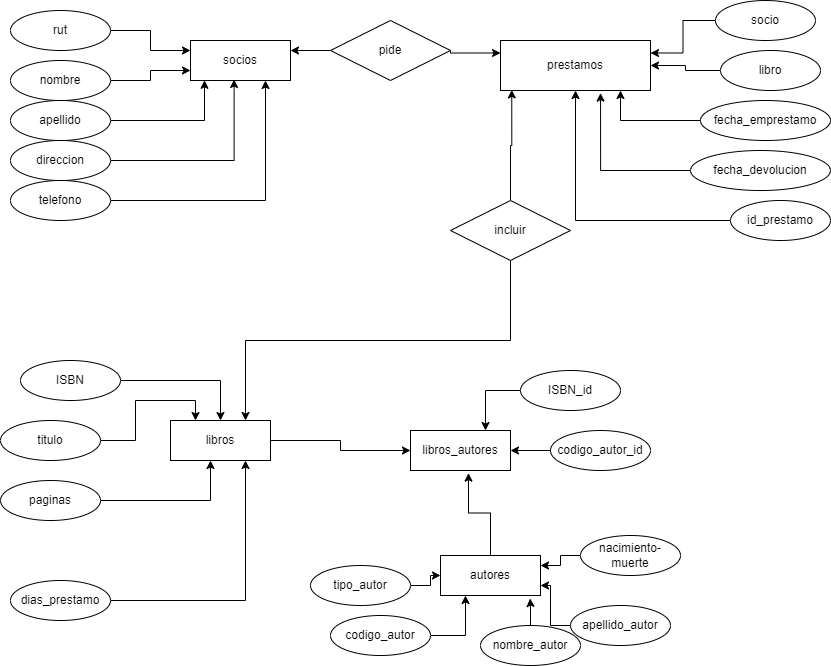

The diagram above was exported from draw.io. Its source (the exported page's mxGraphModel, read from the mxfile embedded in the PNG):
<mxGraphModel dx="941" dy="427" grid="1" gridSize="10" guides="1" tooltips="1" connect="1" arrows="1" fold="1" page="1" pageScale="1" pageWidth="850" pageHeight="1100" math="0" shadow="0">
  <root>
    <mxCell id="0" />
    <mxCell id="1" parent="0" />
    <mxCell id="6-ZRwVYwtKcM4xsnDReo-60" style="edgeStyle=orthogonalEdgeStyle;rounded=0;orthogonalLoop=1;jettySize=auto;html=1;entryX=0;entryY=0.25;entryDx=0;entryDy=0;" parent="1" source="6-ZRwVYwtKcM4xsnDReo-5" target="6-ZRwVYwtKcM4xsnDReo-25" edge="1">
      <mxGeometry relative="1" as="geometry" />
    </mxCell>
    <mxCell id="6-ZRwVYwtKcM4xsnDReo-5" value="rut" style="ellipse;whiteSpace=wrap;html=1;align=center;" parent="1" vertex="1">
      <mxGeometry x="60" y="90" width="100" height="40" as="geometry" />
    </mxCell>
    <mxCell id="6-ZRwVYwtKcM4xsnDReo-59" style="edgeStyle=orthogonalEdgeStyle;rounded=0;orthogonalLoop=1;jettySize=auto;html=1;entryX=0;entryY=0.75;entryDx=0;entryDy=0;" parent="1" source="6-ZRwVYwtKcM4xsnDReo-6" target="6-ZRwVYwtKcM4xsnDReo-25" edge="1">
      <mxGeometry relative="1" as="geometry" />
    </mxCell>
    <mxCell id="6-ZRwVYwtKcM4xsnDReo-6" value="nombre" style="ellipse;whiteSpace=wrap;html=1;align=center;" parent="1" vertex="1">
      <mxGeometry x="60" y="140" width="100" height="40" as="geometry" />
    </mxCell>
    <mxCell id="6-ZRwVYwtKcM4xsnDReo-28" style="edgeStyle=orthogonalEdgeStyle;rounded=0;orthogonalLoop=1;jettySize=auto;html=1;entryX=0.14;entryY=0.995;entryDx=0;entryDy=0;entryPerimeter=0;" parent="1" source="6-ZRwVYwtKcM4xsnDReo-7" target="6-ZRwVYwtKcM4xsnDReo-25" edge="1">
      <mxGeometry relative="1" as="geometry" />
    </mxCell>
    <mxCell id="6-ZRwVYwtKcM4xsnDReo-7" value="apellido" style="ellipse;whiteSpace=wrap;html=1;align=center;" parent="1" vertex="1">
      <mxGeometry x="60" y="180" width="100" height="40" as="geometry" />
    </mxCell>
    <mxCell id="6-ZRwVYwtKcM4xsnDReo-29" style="edgeStyle=orthogonalEdgeStyle;rounded=0;orthogonalLoop=1;jettySize=auto;html=1;entryX=0.436;entryY=0.975;entryDx=0;entryDy=0;entryPerimeter=0;" parent="1" source="6-ZRwVYwtKcM4xsnDReo-8" target="6-ZRwVYwtKcM4xsnDReo-25" edge="1">
      <mxGeometry relative="1" as="geometry" />
    </mxCell>
    <mxCell id="6-ZRwVYwtKcM4xsnDReo-8" value="direccion" style="ellipse;whiteSpace=wrap;html=1;align=center;" parent="1" vertex="1">
      <mxGeometry x="60" y="220" width="100" height="40" as="geometry" />
    </mxCell>
    <mxCell id="6-ZRwVYwtKcM4xsnDReo-30" style="edgeStyle=orthogonalEdgeStyle;rounded=0;orthogonalLoop=1;jettySize=auto;html=1;entryX=0.75;entryY=1;entryDx=0;entryDy=0;" parent="1" source="6-ZRwVYwtKcM4xsnDReo-9" target="6-ZRwVYwtKcM4xsnDReo-25" edge="1">
      <mxGeometry relative="1" as="geometry" />
    </mxCell>
    <mxCell id="6-ZRwVYwtKcM4xsnDReo-9" value="telefono" style="ellipse;whiteSpace=wrap;html=1;align=center;" parent="1" vertex="1">
      <mxGeometry x="60" y="260" width="100" height="40" as="geometry" />
    </mxCell>
    <mxCell id="6-ZRwVYwtKcM4xsnDReo-35" style="edgeStyle=orthogonalEdgeStyle;rounded=0;orthogonalLoop=1;jettySize=auto;html=1;entryX=1;entryY=0.25;entryDx=0;entryDy=0;" parent="1" source="6-ZRwVYwtKcM4xsnDReo-10" target="6-ZRwVYwtKcM4xsnDReo-31" edge="1">
      <mxGeometry relative="1" as="geometry" />
    </mxCell>
    <mxCell id="6-ZRwVYwtKcM4xsnDReo-10" value="socio" style="ellipse;whiteSpace=wrap;html=1;align=center;" parent="1" vertex="1">
      <mxGeometry x="765" y="80" width="100" height="40" as="geometry" />
    </mxCell>
    <mxCell id="6-ZRwVYwtKcM4xsnDReo-55" value="" style="edgeStyle=orthogonalEdgeStyle;rounded=0;orthogonalLoop=1;jettySize=auto;html=1;" parent="1" source="6-ZRwVYwtKcM4xsnDReo-11" target="6-ZRwVYwtKcM4xsnDReo-31" edge="1">
      <mxGeometry relative="1" as="geometry" />
    </mxCell>
    <mxCell id="6-ZRwVYwtKcM4xsnDReo-11" value="libro" style="ellipse;whiteSpace=wrap;html=1;align=center;" parent="1" vertex="1">
      <mxGeometry x="770" y="130" width="100" height="40" as="geometry" />
    </mxCell>
    <mxCell id="6-ZRwVYwtKcM4xsnDReo-38" style="edgeStyle=orthogonalEdgeStyle;rounded=0;orthogonalLoop=1;jettySize=auto;html=1;entryX=0.667;entryY=1.052;entryDx=0;entryDy=0;entryPerimeter=0;" parent="1" source="6-ZRwVYwtKcM4xsnDReo-12" target="6-ZRwVYwtKcM4xsnDReo-31" edge="1">
      <mxGeometry relative="1" as="geometry" />
    </mxCell>
    <mxCell id="6-ZRwVYwtKcM4xsnDReo-12" value="fecha_devolucion" style="ellipse;whiteSpace=wrap;html=1;align=center;" parent="1" vertex="1">
      <mxGeometry x="740" y="230" width="140" height="40" as="geometry" />
    </mxCell>
    <mxCell id="6-ZRwVYwtKcM4xsnDReo-63" style="edgeStyle=orthogonalEdgeStyle;rounded=0;orthogonalLoop=1;jettySize=auto;html=1;entryX=0.5;entryY=1;entryDx=0;entryDy=0;" parent="1" source="6-ZRwVYwtKcM4xsnDReo-13" target="6-ZRwVYwtKcM4xsnDReo-31" edge="1">
      <mxGeometry relative="1" as="geometry" />
    </mxCell>
    <mxCell id="6-ZRwVYwtKcM4xsnDReo-13" value="id_prestamo" style="ellipse;whiteSpace=wrap;html=1;align=center;" parent="1" vertex="1">
      <mxGeometry x="780" y="280" width="100" height="40" as="geometry" />
    </mxCell>
    <mxCell id="6-ZRwVYwtKcM4xsnDReo-37" style="edgeStyle=orthogonalEdgeStyle;rounded=0;orthogonalLoop=1;jettySize=auto;html=1;entryX=0.8;entryY=1;entryDx=0;entryDy=0;entryPerimeter=0;" parent="1" source="6-ZRwVYwtKcM4xsnDReo-14" target="6-ZRwVYwtKcM4xsnDReo-31" edge="1">
      <mxGeometry relative="1" as="geometry" />
    </mxCell>
    <mxCell id="6-ZRwVYwtKcM4xsnDReo-14" value="fecha_emprestamo" style="ellipse;whiteSpace=wrap;html=1;align=center;" parent="1" vertex="1">
      <mxGeometry x="750" y="180" width="130" height="40" as="geometry" />
    </mxCell>
    <mxCell id="6-ZRwVYwtKcM4xsnDReo-42" style="edgeStyle=orthogonalEdgeStyle;rounded=0;orthogonalLoop=1;jettySize=auto;html=1;exitX=1;exitY=0.5;exitDx=0;exitDy=0;entryX=0.5;entryY=0;entryDx=0;entryDy=0;" parent="1" source="6-ZRwVYwtKcM4xsnDReo-15" target="6-ZRwVYwtKcM4xsnDReo-32" edge="1">
      <mxGeometry relative="1" as="geometry" />
    </mxCell>
    <mxCell id="6-ZRwVYwtKcM4xsnDReo-15" value="ISBN" style="ellipse;whiteSpace=wrap;html=1;align=center;" parent="1" vertex="1">
      <mxGeometry x="70" y="440" width="100" height="40" as="geometry" />
    </mxCell>
    <mxCell id="6-ZRwVYwtKcM4xsnDReo-81" style="edgeStyle=orthogonalEdgeStyle;rounded=0;orthogonalLoop=1;jettySize=auto;html=1;entryX=0.4;entryY=1;entryDx=0;entryDy=0;entryPerimeter=0;" parent="1" source="6-ZRwVYwtKcM4xsnDReo-16" target="6-ZRwVYwtKcM4xsnDReo-32" edge="1">
      <mxGeometry relative="1" as="geometry" />
    </mxCell>
    <mxCell id="6-ZRwVYwtKcM4xsnDReo-16" value="paginas" style="ellipse;whiteSpace=wrap;html=1;align=center;" parent="1" vertex="1">
      <mxGeometry x="50" y="560" width="100" height="40" as="geometry" />
    </mxCell>
    <mxCell id="6-ZRwVYwtKcM4xsnDReo-68" style="edgeStyle=orthogonalEdgeStyle;rounded=0;orthogonalLoop=1;jettySize=auto;html=1;entryX=0;entryY=0.5;entryDx=0;entryDy=0;" parent="1" source="6-ZRwVYwtKcM4xsnDReo-17" target="6-ZRwVYwtKcM4xsnDReo-65" edge="1">
      <mxGeometry relative="1" as="geometry" />
    </mxCell>
    <mxCell id="6-ZRwVYwtKcM4xsnDReo-17" value="tipo_autor" style="ellipse;whiteSpace=wrap;html=1;align=center;" parent="1" vertex="1">
      <mxGeometry x="360" y="645" width="100" height="40" as="geometry" />
    </mxCell>
    <mxCell id="6-ZRwVYwtKcM4xsnDReo-71" style="edgeStyle=orthogonalEdgeStyle;rounded=0;orthogonalLoop=1;jettySize=auto;html=1;entryX=1;entryY=0.25;entryDx=0;entryDy=0;" parent="1" source="6-ZRwVYwtKcM4xsnDReo-18" target="6-ZRwVYwtKcM4xsnDReo-65" edge="1">
      <mxGeometry relative="1" as="geometry" />
    </mxCell>
    <mxCell id="6-ZRwVYwtKcM4xsnDReo-18" value="nacimiento-muerte" style="ellipse;whiteSpace=wrap;html=1;align=center;" parent="1" vertex="1">
      <mxGeometry x="630" y="615" width="100" height="40" as="geometry" />
    </mxCell>
    <mxCell id="6-ZRwVYwtKcM4xsnDReo-80" style="edgeStyle=orthogonalEdgeStyle;rounded=0;orthogonalLoop=1;jettySize=auto;html=1;entryX=0.75;entryY=1;entryDx=0;entryDy=0;" parent="1" source="6-ZRwVYwtKcM4xsnDReo-19" target="6-ZRwVYwtKcM4xsnDReo-32" edge="1">
      <mxGeometry relative="1" as="geometry" />
    </mxCell>
    <mxCell id="6-ZRwVYwtKcM4xsnDReo-19" value="dias_prestamo" style="ellipse;whiteSpace=wrap;html=1;align=center;" parent="1" vertex="1">
      <mxGeometry x="60" y="660" width="100" height="40" as="geometry" />
    </mxCell>
    <mxCell id="6-ZRwVYwtKcM4xsnDReo-43" style="edgeStyle=orthogonalEdgeStyle;rounded=0;orthogonalLoop=1;jettySize=auto;html=1;exitX=1;exitY=0.5;exitDx=0;exitDy=0;entryX=0.25;entryY=0;entryDx=0;entryDy=0;" parent="1" target="6-ZRwVYwtKcM4xsnDReo-32" edge="1">
      <mxGeometry relative="1" as="geometry">
        <mxPoint x="150" y="520" as="sourcePoint" />
      </mxGeometry>
    </mxCell>
    <mxCell id="6-ZRwVYwtKcM4xsnDReo-21" value="titulo" style="ellipse;whiteSpace=wrap;html=1;align=center;" parent="1" vertex="1">
      <mxGeometry x="50" y="500" width="100" height="40" as="geometry" />
    </mxCell>
    <mxCell id="6-ZRwVYwtKcM4xsnDReo-73" style="edgeStyle=orthogonalEdgeStyle;rounded=0;orthogonalLoop=1;jettySize=auto;html=1;entryX=0.25;entryY=1;entryDx=0;entryDy=0;" parent="1" source="6-ZRwVYwtKcM4xsnDReo-22" target="6-ZRwVYwtKcM4xsnDReo-65" edge="1">
      <mxGeometry relative="1" as="geometry" />
    </mxCell>
    <mxCell id="6-ZRwVYwtKcM4xsnDReo-22" value="codigo_autor" style="ellipse;whiteSpace=wrap;html=1;align=center;" parent="1" vertex="1">
      <mxGeometry x="380" y="695" width="100" height="40" as="geometry" />
    </mxCell>
    <mxCell id="6-ZRwVYwtKcM4xsnDReo-70" style="edgeStyle=orthogonalEdgeStyle;rounded=0;orthogonalLoop=1;jettySize=auto;html=1;entryX=0.896;entryY=1.075;entryDx=0;entryDy=0;entryPerimeter=0;" parent="1" source="6-ZRwVYwtKcM4xsnDReo-23" target="6-ZRwVYwtKcM4xsnDReo-65" edge="1">
      <mxGeometry relative="1" as="geometry" />
    </mxCell>
    <mxCell id="6-ZRwVYwtKcM4xsnDReo-23" value="nombre_autor" style="ellipse;whiteSpace=wrap;html=1;align=center;" parent="1" vertex="1">
      <mxGeometry x="530" y="705" width="100" height="40" as="geometry" />
    </mxCell>
    <mxCell id="6-ZRwVYwtKcM4xsnDReo-72" style="edgeStyle=orthogonalEdgeStyle;rounded=0;orthogonalLoop=1;jettySize=auto;html=1;entryX=1;entryY=0.75;entryDx=0;entryDy=0;" parent="1" source="6-ZRwVYwtKcM4xsnDReo-24" target="6-ZRwVYwtKcM4xsnDReo-65" edge="1">
      <mxGeometry relative="1" as="geometry" />
    </mxCell>
    <mxCell id="6-ZRwVYwtKcM4xsnDReo-24" value="apellido_autor" style="ellipse;whiteSpace=wrap;html=1;align=center;" parent="1" vertex="1">
      <mxGeometry x="620" y="685" width="100" height="40" as="geometry" />
    </mxCell>
    <mxCell id="6-ZRwVYwtKcM4xsnDReo-25" value="socios" style="whiteSpace=wrap;html=1;align=center;" parent="1" vertex="1">
      <mxGeometry x="240" y="120" width="100" height="40" as="geometry" />
    </mxCell>
    <mxCell id="6-ZRwVYwtKcM4xsnDReo-31" value="prestamos" style="whiteSpace=wrap;html=1;align=center;" parent="1" vertex="1">
      <mxGeometry x="550" y="120" width="150" height="50" as="geometry" />
    </mxCell>
    <mxCell id="6-ZRwVYwtKcM4xsnDReo-83" style="edgeStyle=orthogonalEdgeStyle;rounded=0;orthogonalLoop=1;jettySize=auto;html=1;exitX=1;exitY=0.5;exitDx=0;exitDy=0;entryX=0;entryY=0.5;entryDx=0;entryDy=0;" parent="1" source="6-ZRwVYwtKcM4xsnDReo-32" target="6-ZRwVYwtKcM4xsnDReo-75" edge="1">
      <mxGeometry relative="1" as="geometry" />
    </mxCell>
    <mxCell id="6-ZRwVYwtKcM4xsnDReo-32" value="libros" style="whiteSpace=wrap;html=1;align=center;" parent="1" vertex="1">
      <mxGeometry x="220" y="500" width="100" height="40" as="geometry" />
    </mxCell>
    <mxCell id="6-ZRwVYwtKcM4xsnDReo-50" style="edgeStyle=orthogonalEdgeStyle;rounded=0;orthogonalLoop=1;jettySize=auto;html=1;entryX=1;entryY=0.25;entryDx=0;entryDy=0;" parent="1" source="6-ZRwVYwtKcM4xsnDReo-48" target="6-ZRwVYwtKcM4xsnDReo-25" edge="1">
      <mxGeometry relative="1" as="geometry" />
    </mxCell>
    <mxCell id="6-ZRwVYwtKcM4xsnDReo-51" style="edgeStyle=orthogonalEdgeStyle;rounded=0;orthogonalLoop=1;jettySize=auto;html=1;entryX=0;entryY=0.25;entryDx=0;entryDy=0;exitX=1;exitY=0.5;exitDx=0;exitDy=0;" parent="1" source="6-ZRwVYwtKcM4xsnDReo-48" target="6-ZRwVYwtKcM4xsnDReo-31" edge="1">
      <mxGeometry relative="1" as="geometry">
        <Array as="points">
          <mxPoint x="500" y="133" />
        </Array>
      </mxGeometry>
    </mxCell>
    <mxCell id="6-ZRwVYwtKcM4xsnDReo-48" value="pide&lt;br&gt;" style="shape=rhombus;perimeter=rhombusPerimeter;whiteSpace=wrap;html=1;align=center;" parent="1" vertex="1">
      <mxGeometry x="380" y="100" width="120" height="60" as="geometry" />
    </mxCell>
    <mxCell id="6-ZRwVYwtKcM4xsnDReo-57" style="edgeStyle=orthogonalEdgeStyle;rounded=0;orthogonalLoop=1;jettySize=auto;html=1;exitX=0.5;exitY=1;exitDx=0;exitDy=0;entryX=0.75;entryY=0;entryDx=0;entryDy=0;" parent="1" source="6-ZRwVYwtKcM4xsnDReo-49" target="6-ZRwVYwtKcM4xsnDReo-32" edge="1">
      <mxGeometry relative="1" as="geometry" />
    </mxCell>
    <mxCell id="6-ZRwVYwtKcM4xsnDReo-61" style="edgeStyle=orthogonalEdgeStyle;rounded=0;orthogonalLoop=1;jettySize=auto;html=1;entryX=0.075;entryY=0.988;entryDx=0;entryDy=0;entryPerimeter=0;" parent="1" source="6-ZRwVYwtKcM4xsnDReo-49" target="6-ZRwVYwtKcM4xsnDReo-31" edge="1">
      <mxGeometry relative="1" as="geometry" />
    </mxCell>
    <mxCell id="6-ZRwVYwtKcM4xsnDReo-49" value="incluir&lt;br&gt;" style="shape=rhombus;perimeter=rhombusPerimeter;whiteSpace=wrap;html=1;align=center;" parent="1" vertex="1">
      <mxGeometry x="500" y="280" width="120" height="60" as="geometry" />
    </mxCell>
    <mxCell id="6-ZRwVYwtKcM4xsnDReo-84" style="edgeStyle=orthogonalEdgeStyle;rounded=0;orthogonalLoop=1;jettySize=auto;html=1;exitX=0.5;exitY=0;exitDx=0;exitDy=0;entryX=0.58;entryY=1.065;entryDx=0;entryDy=0;entryPerimeter=0;" parent="1" source="6-ZRwVYwtKcM4xsnDReo-65" target="6-ZRwVYwtKcM4xsnDReo-75" edge="1">
      <mxGeometry relative="1" as="geometry" />
    </mxCell>
    <mxCell id="6-ZRwVYwtKcM4xsnDReo-65" value="autores" style="whiteSpace=wrap;html=1;align=center;" parent="1" vertex="1">
      <mxGeometry x="490" y="635" width="100" height="40" as="geometry" />
    </mxCell>
    <mxCell id="6-ZRwVYwtKcM4xsnDReo-75" value="libros_autores" style="whiteSpace=wrap;html=1;align=center;" parent="1" vertex="1">
      <mxGeometry x="460" y="510" width="100" height="40" as="geometry" />
    </mxCell>
    <mxCell id="6-ZRwVYwtKcM4xsnDReo-79" style="edgeStyle=orthogonalEdgeStyle;rounded=0;orthogonalLoop=1;jettySize=auto;html=1;entryX=0.75;entryY=0;entryDx=0;entryDy=0;" parent="1" source="6-ZRwVYwtKcM4xsnDReo-76" target="6-ZRwVYwtKcM4xsnDReo-75" edge="1">
      <mxGeometry relative="1" as="geometry" />
    </mxCell>
    <mxCell id="6-ZRwVYwtKcM4xsnDReo-76" value="ISBN_id" style="ellipse;whiteSpace=wrap;html=1;align=center;" parent="1" vertex="1">
      <mxGeometry x="570" y="450" width="100" height="40" as="geometry" />
    </mxCell>
    <mxCell id="6-ZRwVYwtKcM4xsnDReo-78" style="edgeStyle=orthogonalEdgeStyle;rounded=0;orthogonalLoop=1;jettySize=auto;html=1;entryX=1;entryY=0.5;entryDx=0;entryDy=0;" parent="1" source="6-ZRwVYwtKcM4xsnDReo-77" target="6-ZRwVYwtKcM4xsnDReo-75" edge="1">
      <mxGeometry relative="1" as="geometry" />
    </mxCell>
    <mxCell id="6-ZRwVYwtKcM4xsnDReo-77" value="codigo_autor_id" style="ellipse;whiteSpace=wrap;html=1;align=center;" parent="1" vertex="1">
      <mxGeometry x="600" y="510" width="100" height="40" as="geometry" />
    </mxCell>
  </root>
</mxGraphModel>